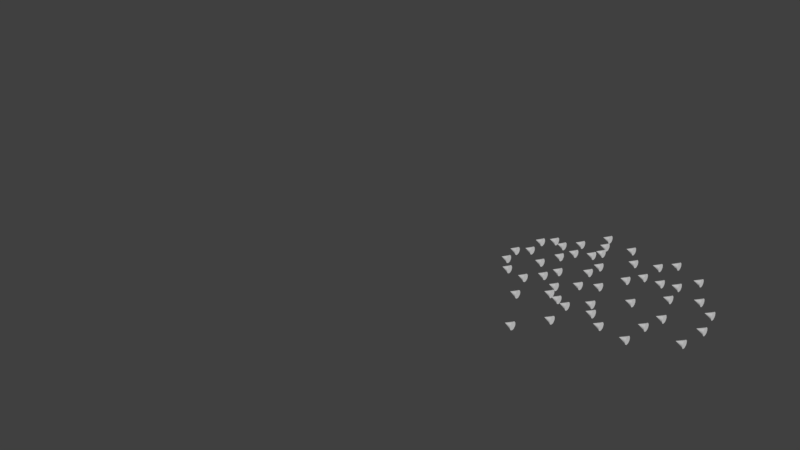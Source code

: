 # Source: pathFollowing.blend  (saved by Blender 2.78.0; exported with 4.5.12 LTS)
import bpy
from mathutils import Matrix  # noqa: F401  (used for matrix-valued properties, if any)

bpy.ops.wm.read_factory_settings(use_empty=True)
scene = bpy.context.scene
scene.name = 'Scene'

# ---- collections
col_collection_1 = bpy.data.collections.new('Collection 1'); scene.collection.children.link(col_collection_1)
col_collection_2 = bpy.data.collections.new('Collection 2'); scene.collection.children.link(col_collection_2)
col_collection_2.hide_render = True
col_collection_2.hide_viewport = True

# ---- world
world_world = bpy.data.worlds.new('World'); scene.world = world_world
world_world.color = (0.05088, 0.05088, 0.05088)
world_world.use_sun_shadow = False
world_world.sun_shadow_jitter_overblur = 0.0
world_world.cycles.sampling_method = 'MANUAL'

# ---- meshes
me_cone = bpy.data.meshes.new('Cone')
me_cone.from_pydata([(5.053e-08, -0.02491, -0.3505), (0.08019, -0.02491, -0.3426), (0.1573, -0.02491, -0.3192), (0.2284, -0.02491, -0.2812), (0.2907, -0.02491, -0.2301), (0.3418, -0.02491, -0.1678), (0.3798, -0.02491, -0.0967), (0.4032, -0.02491, -0.01959), (0.4111, -0.02491, 0.06061), (5.053e-08, 0.7972, 0.06061), (0.4032, -0.02491, 0.1408), (0.3798, -0.02491, 0.2179), (0.3418, -0.02491, 0.289), (0.2907, -0.02491, 0.3513), (0.2284, -0.02491, 0.4024), (0.1573, -0.02491, 0.4404), (0.08019, -0.02491, 0.4638), (-8.341e-08, -0.02491, 0.4717), (-0.08019, -0.02491, 0.4638), (-0.1573, -0.02491, 0.4404), (-0.2284, -0.02491, 0.4024), (-0.2907, -0.02491, 0.3513), (-0.3418, -0.02491, 0.289), (-0.3798, -0.02491, 0.2179), (-0.4032, -0.02491, 0.1408), (-0.4111, -0.02491, 0.06061), (-0.4032, -0.02491, -0.01959), (-0.3798, -0.02491, -0.0967), (-0.3418, -0.02491, -0.1678), (-0.2907, -0.02491, -0.2301), (-0.2284, -0.02491, -0.2812), (-0.1573, -0.02491, -0.3192), (-0.08019, -0.02491, -0.3426)], [], [(0, 9, 1), (1, 9, 2), (2, 9, 3), (3, 9, 4), (4, 9, 5), (5, 9, 6), (6, 9, 7), (7, 9, 8), (8, 9, 10), (10, 9, 11), (11, 9, 12), (12, 9, 13), (13, 9, 14), (14, 9, 15), (15, 9, 16), (16, 9, 17), (17, 9, 18), (18, 9, 19), (19, 9, 20), (20, 9, 21), (21, 9, 22), (22, 9, 23), (23, 9, 24), (24, 9, 25), (25, 9, 26), (26, 9, 27), (27, 9, 28), (28, 9, 29), (29, 9, 30), (30, 9, 31), (31, 9, 32), (32, 9, 0), (0, 1, 2, 3, 4, 5, 6, 7, 8, 10, 11, 12, 13, 14, 15, 16, 17, 18, 19, 20, 21, 22, 23, 24, 25, 26, 27, 28, 29, 30, 31, 32)])
me_cone.use_remesh_preserve_volume = False
me_cone.use_remesh_preserve_attributes = False
me_cone.use_mirror_vertex_groups = False
me_cone.update()
me_mesh = bpy.data.meshes.new('Mesh')
me_mesh.from_pydata([(14.16, 3.601, -2.193e-05), (13.99, 3.624, -2.193e-05), (13.82, 3.643, -2.193e-05), (13.64, 3.658, -2.193e-05), (13.45, 3.67, -2.193e-05), (13.25, 3.678, -2.193e-05), (13.05, 3.683, -2.193e-05), (12.85, 3.685, -2.193e-05), (12.64, 3.684, -2.193e-05), (12.42, 3.68, -2.193e-05), (12.21, 3.673, -2.193e-05), (12.0, 3.664, -2.193e-05), (11.78, 3.652, -2.193e-05), (11.57, 3.637, -2.193e-05), (11.36, 3.619, -2.193e-05), (11.15, 3.599, -2.193e-05), (10.94, 3.576, -2.193e-05), (10.74, 3.55, -2.193e-05), (10.54, 3.522, -2.193e-05), (10.35, 3.491, -2.193e-05), (10.17, 3.457, -2.193e-05), (10.0, 3.42, -2.193e-05), (9.839, 3.38, -2.193e-05), (9.689, 3.337, -2.193e-05), (9.536, 3.291, -2.193e-05), (9.38, 3.243, -2.193e-05), (9.219, 3.191, -2.193e-05), (9.055, 3.136, -2.193e-05), (8.887, 3.079, -2.193e-05), (8.715, 3.019, -2.193e-05), (8.541, 2.957, -2.193e-05), (8.364, 2.892, -2.193e-05), (8.184, 2.824, -2.193e-05), (8.002, 2.754, -2.193e-05), (7.819, 2.682, -2.193e-05), (7.635, 2.609, -2.193e-05), (7.449, 2.533, -2.193e-05), (7.263, 2.456, -2.193e-05), (7.077, 2.376, -2.193e-05), (6.891, 2.296, -2.193e-05), (6.705, 2.214, -2.193e-05), (6.519, 2.13, -2.193e-05), (6.334, 2.045, -2.193e-05), (6.149, 1.959, -2.193e-05), (5.964, 1.871, -2.193e-05), (5.78, 1.781, -2.193e-05), (5.596, 1.691, -2.193e-05), (5.413, 1.598, -2.193e-05), (5.229, 1.505, -2.193e-05), (5.045, 1.409, -2.193e-05), (4.86, 1.312, -2.193e-05), (4.675, 1.213, -2.193e-05), (4.489, 1.112, -2.193e-05), (4.302, 1.01, -2.193e-05), (4.114, 0.9052, -2.193e-05), (3.924, 0.7986, -2.193e-05), (3.733, 0.6898, -2.193e-05), (3.54, 0.5788, -2.193e-05), (3.346, 0.4655, -2.193e-05), (3.149, 0.3498, -2.193e-05), (2.95, 0.2317, -2.193e-05), (2.749, 0.111, -2.193e-05), (2.545, -0.01232, -2.193e-05), (2.339, -0.1383, -2.193e-05), (2.13, -0.2671, -2.193e-05), (1.918, -0.3985, -2.193e-05), (1.704, -0.5325, -2.193e-05), (1.477, -0.6689, -2.193e-05), (1.234, -0.8076, -2.193e-05), (0.9748, -0.9481, -2.193e-05), (0.6989, -1.09, -2.193e-05), (0.4071, -1.234, -2.193e-05), (0.1, -1.378, -2.193e-05), (-0.2215, -1.522, -2.193e-05), (-0.5564, -1.665, -2.193e-05), (-0.9035, -1.808, -2.193e-05), (-1.261, -1.949, -2.193e-05), (-1.629, -2.087, -2.193e-05), (-2.003, -2.222, -2.193e-05), (-2.384, -2.352, -2.193e-05), (-2.768, -2.478, -2.193e-05), (-3.154, -2.599, -2.193e-05), (-3.542, -2.714, -2.193e-05), (-3.928, -2.822, -2.193e-05), (-4.312, -2.925, -2.193e-05), (-4.691, -3.02, -2.193e-05), (-5.066, -3.109, -2.193e-05), (-5.434, -3.19, -2.193e-05), (-5.796, -3.264, -2.193e-05), (-6.148, -3.332, -2.193e-05), (-6.492, -3.392, -2.193e-05), (-6.826, -3.445, -2.193e-05), (-7.149, -3.492, -2.193e-05), (-7.462, -3.533, -2.193e-05), (-7.763, -3.567, -2.193e-05), (-8.053, -3.596, -2.193e-05), (-8.331, -3.619, -2.193e-05), (-8.597, -3.636, -2.193e-05), (-8.851, -3.647, -2.193e-05), (-9.093, -3.654, -2.193e-05), (-9.323, -3.655, -2.193e-05), (-9.542, -3.651, -2.193e-05), (-9.749, -3.641, -2.193e-05), (-9.945, -3.627, -2.193e-05), (-10.13, -3.607, -2.193e-05), (-10.31, -3.582, -2.193e-05), (-10.47, -3.552, -2.193e-05), (-10.63, -3.517, -2.193e-05), (-10.78, -3.476, -2.193e-05), (-10.93, -3.43, -2.193e-05), (-11.06, -3.377, -2.193e-05), (-11.19, -3.318, -2.193e-05), (-11.32, -3.252, -2.193e-05), (-11.44, -3.179, -2.193e-05), (-11.55, -3.097, -2.193e-05), (-11.66, -3.006, -2.193e-05), (-11.77, -2.905, -2.193e-05), (-11.87, -2.794, -2.193e-05), (-11.97, -2.67, -2.193e-05), (-12.07, -2.534, -2.193e-05), (-12.17, -2.383, -2.193e-05), (-12.27, -2.217, -2.193e-05), (-12.37, -2.034, -2.193e-05), (-12.46, -1.831, -2.193e-05), (-12.55, -1.607, -2.193e-05), (-12.64, -1.358, -2.193e-05), (-12.71, -1.082, -2.193e-05), (-12.78, -0.7741, -2.193e-05), (-12.82, -0.4311, -2.193e-05), (-12.84, -0.04825, -2.193e-05), (-12.82, 0.3791, -2.193e-05), (-12.72, 0.8562, -2.193e-05), (-12.54, 1.389, -2.098e-05), (-12.21, 1.982, -2.289e-05), (-11.68, 2.643, -2.289e-05)], [(0, 1), (1, 2), (2, 3), (3, 4), (4, 5), (5, 6), (6, 7), (7, 8), (8, 9), (9, 10), (10, 11), (11, 12), (12, 13), (13, 14), (14, 15), (15, 16), (16, 17), (17, 18), (18, 19), (19, 20), (20, 21), (21, 22), (22, 23), (23, 24), (24, 25), (25, 26), (26, 27), (27, 28), (28, 29), (29, 30), (30, 31), (31, 32), (32, 33), (33, 34), (34, 35), (35, 36), (36, 37), (37, 38), (38, 39), (39, 40), (40, 41), (41, 42), (42, 43), (43, 44), (44, 45), (45, 46), (46, 47), (47, 48), (48, 49), (49, 50), (50, 51), (51, 52), (52, 53), (53, 54), (54, 55), (55, 56), (56, 57), (57, 58), (58, 59), (59, 60), (60, 61), (61, 62), (62, 63), (63, 64), (64, 65), (65, 66), (66, 67), (67, 68), (68, 69), (69, 70), (70, 71), (71, 72), (72, 73), (73, 74), (74, 75), (75, 76), (76, 77), (77, 78), (78, 79), (79, 80), (80, 81), (81, 82), (82, 83), (83, 84), (84, 85), (85, 86), (86, 87), (87, 88), (88, 89), (89, 90), (90, 91), (91, 92), (92, 93), (93, 94), (94, 95), (95, 96), (96, 97), (97, 98), (98, 99), (99, 100), (100, 101), (101, 102), (102, 103), (103, 104), (104, 105), (105, 106), (106, 107), (107, 108), (108, 109), (109, 110), (110, 111), (111, 112), (112, 113), (113, 114), (114, 115), (115, 116), (116, 117), (117, 118), (118, 119), (119, 120), (120, 121), (121, 122), (122, 123), (123, 124), (124, 125), (125, 126), (126, 127), (127, 128), (128, 129), (129, 130), (130, 131), (131, 132), (132, 133), (133, 134)], [])
me_mesh.use_remesh_preserve_volume = False
me_mesh.use_remesh_preserve_attributes = False
me_mesh.use_mirror_vertex_groups = False
me_mesh.update()

# ---- objects
ob_cone_050 = bpy.data.objects.new('Cone.050', me_cone)
ob_cone_049 = bpy.data.objects.new('Cone.049', me_cone)
ob_cone_048 = bpy.data.objects.new('Cone.048', me_cone)
ob_cone_047 = bpy.data.objects.new('Cone.047', me_cone)
ob_cone_046 = bpy.data.objects.new('Cone.046', me_cone)
ob_cone_045 = bpy.data.objects.new('Cone.045', me_cone)
ob_cone_044 = bpy.data.objects.new('Cone.044', me_cone)
ob_cone_043 = bpy.data.objects.new('Cone.043', me_cone)
ob_cone_042 = bpy.data.objects.new('Cone.042', me_cone)
ob_cone_041 = bpy.data.objects.new('Cone.041', me_cone)
ob_cone_040 = bpy.data.objects.new('Cone.040', me_cone)
ob_cone_039 = bpy.data.objects.new('Cone.039', me_cone)
ob_cone_038 = bpy.data.objects.new('Cone.038', me_cone)
ob_cone_037 = bpy.data.objects.new('Cone.037', me_cone)
ob_cone_036 = bpy.data.objects.new('Cone.036', me_cone)
ob_cone_035 = bpy.data.objects.new('Cone.035', me_cone)
ob_cone_034 = bpy.data.objects.new('Cone.034', me_cone)
ob_cone_033 = bpy.data.objects.new('Cone.033', me_cone)
ob_cone_032 = bpy.data.objects.new('Cone.032', me_cone)
ob_cone_031 = bpy.data.objects.new('Cone.031', me_cone)
ob_cone_030 = bpy.data.objects.new('Cone.030', me_cone)
ob_cone_029 = bpy.data.objects.new('Cone.029', me_cone)
ob_cone_028 = bpy.data.objects.new('Cone.028', me_cone)
ob_cone_027 = bpy.data.objects.new('Cone.027', me_cone)
ob_cone_026 = bpy.data.objects.new('Cone.026', me_cone)
ob_cone_025 = bpy.data.objects.new('Cone.025', me_cone)
ob_cone_024 = bpy.data.objects.new('Cone.024', me_cone)
ob_cone_023 = bpy.data.objects.new('Cone.023', me_cone)
ob_cone_022 = bpy.data.objects.new('Cone.022', me_cone)
ob_cone_021 = bpy.data.objects.new('Cone.021', me_cone)
ob_cone_020 = bpy.data.objects.new('Cone.020', me_cone)
ob_cone_019 = bpy.data.objects.new('Cone.019', me_cone)
ob_cone_018 = bpy.data.objects.new('Cone.018', me_cone)
ob_cone_017 = bpy.data.objects.new('Cone.017', me_cone)
ob_cone_016 = bpy.data.objects.new('Cone.016', me_cone)
ob_cone_015 = bpy.data.objects.new('Cone.015', me_cone)
ob_cone_014 = bpy.data.objects.new('Cone.014', me_cone)
ob_cone_013 = bpy.data.objects.new('Cone.013', me_cone)
ob_cone_012 = bpy.data.objects.new('Cone.012', me_cone)
ob_cone_011 = bpy.data.objects.new('Cone.011', me_cone)
ob_cone_010 = bpy.data.objects.new('Cone.010', me_cone)
ob_cone_009 = bpy.data.objects.new('Cone.009', me_cone)
ob_cone_008 = bpy.data.objects.new('Cone.008', me_cone)
ob_cone_007 = bpy.data.objects.new('Cone.007', me_cone)
ob_cone_006 = bpy.data.objects.new('Cone.006', me_cone)
ob_cone_005 = bpy.data.objects.new('Cone.005', me_cone)
ob_cone_004 = bpy.data.objects.new('Cone.004', me_cone)
ob_cone_003 = bpy.data.objects.new('Cone.003', me_cone)
ob_cone_002 = bpy.data.objects.new('Cone.002', me_cone)
ob_cone_001 = bpy.data.objects.new('Cone.001', me_cone)
ob_empty = bpy.data.objects.new('Empty', None)
ob_nurbspath = bpy.data.objects.new('NurbsPath', me_mesh)
ob_cone = bpy.data.objects.new('Cone', me_cone)

# ---- transforms, parenting, visibility, modifiers, constraints
ob_cone_050.location = (11.9, 4.512, 0.0)
ob_cone_050.rotation_euler = (0.0, -0.0, 1.571)
ob_cone_050.scale = (0.5, 0.5, 0.5)
ob_cone_050.lineart.crease_threshold = 0.0
ob_cone_049.location = (12.26, 0.2302, 0.0)
ob_cone_049.rotation_euler = (0.0, -0.0, 1.571)
ob_cone_049.scale = (0.5, 0.5, 0.5)
ob_cone_049.lineart.crease_threshold = 0.0
ob_cone_048.location = (20.05, 1.324, 0.0)
ob_cone_048.rotation_euler = (0.0, -0.0, 1.571)
ob_cone_048.scale = (0.5, 0.5, 0.5)
ob_cone_048.lineart.crease_threshold = 0.0
ob_cone_047.location = (20.28, 2.793, 0.0)
ob_cone_047.rotation_euler = (0.0, -0.0, 1.571)
ob_cone_047.scale = (0.5, 0.5, 0.5)
ob_cone_047.lineart.crease_threshold = 0.0
ob_cone_046.location = (13.26, 1.932, 0.0)
ob_cone_046.rotation_euler = (0.0, -0.0, 1.571)
ob_cone_046.scale = (0.5, 0.5, 0.5)
ob_cone_046.lineart.crease_threshold = 0.0
ob_cone_045.location = (14.57, 0.7829, 0.0)
ob_cone_045.rotation_euler = (0.0, -0.0, 1.571)
ob_cone_045.scale = (0.5, 0.5, 0.5)
ob_cone_045.lineart.crease_threshold = 0.0
ob_cone_044.location = (17.68, 5.506, 0.0)
ob_cone_044.rotation_euler = (0.0, -0.0, 1.571)
ob_cone_044.scale = (0.5, 0.5, 0.5)
ob_cone_044.lineart.crease_threshold = 0.0
ob_cone_043.location = (19.09, 4.946, 0.0)
ob_cone_043.rotation_euler = (0.0, -0.0, 1.571)
ob_cone_043.scale = (0.5, 0.5, 0.5)
ob_cone_043.lineart.crease_threshold = 0.0
ob_cone_042.location = (15.02, 6.216, 0.0)
ob_cone_042.rotation_euler = (0.0, -0.0, 1.571)
ob_cone_042.scale = (0.5, 0.5, 0.5)
ob_cone_042.lineart.crease_threshold = 0.0
ob_cone_041.location = (13.45, 1.253, 0.0)
ob_cone_041.rotation_euler = (0.0, -0.0, 1.571)
ob_cone_041.scale = (0.5, 0.5, 0.5)
ob_cone_041.lineart.crease_threshold = 0.0
ob_cone_040.location = (13.79, 4.073, 0.0)
ob_cone_040.rotation_euler = (0.0, -0.0, 1.571)
ob_cone_040.scale = (0.5, 0.5, 0.5)
ob_cone_040.lineart.crease_threshold = 0.0
ob_cone_039.location = (19.98, 4.193, 0.0)
ob_cone_039.rotation_euler = (0.0, -0.0, 1.571)
ob_cone_039.scale = (0.5, 0.5, 0.5)
ob_cone_039.lineart.crease_threshold = 0.0
ob_cone_038.location = (11.48, 3.454, 0.0)
ob_cone_038.rotation_euler = (0.0, -0.0, 1.571)
ob_cone_038.scale = (0.5, 0.5, 0.5)
ob_cone_038.lineart.crease_threshold = 0.0
ob_cone_037.location = (14.85, 3.227, 0.0)
ob_cone_037.rotation_euler = (0.0, -0.0, 1.571)
ob_cone_037.scale = (0.5, 0.5, 0.5)
ob_cone_037.lineart.crease_threshold = 0.0
ob_cone_036.location = (9.887, 3.669, 0.0)
ob_cone_036.rotation_euler = (0.0, -0.0, 1.571)
ob_cone_036.scale = (0.5, 0.5, 0.5)
ob_cone_036.lineart.crease_threshold = 0.0
ob_cone_035.location = (13.1, 6.813, 0.0)
ob_cone_035.rotation_euler = (0.0, -0.0, 1.571)
ob_cone_035.scale = (0.5, 0.5, 0.5)
ob_cone_035.lineart.crease_threshold = 0.0
ob_cone_034.location = (11.4, 5.55, 0.0)
ob_cone_034.rotation_euler = (0.0, -0.0, 1.571)
ob_cone_034.scale = (0.5, 0.5, 0.5)
ob_cone_034.lineart.crease_threshold = 0.0
ob_cone_033.location = (10.64, 1.915, 0.0)
ob_cone_033.rotation_euler = (0.0, -0.0, 1.571)
ob_cone_033.scale = (0.5, 0.5, 0.5)
ob_cone_033.lineart.crease_threshold = 0.0
ob_cone_032.location = (18.44, 2.579, 0.0)
ob_cone_032.rotation_euler = (0.0, -0.0, 1.571)
ob_cone_032.scale = (0.5, 0.5, 0.5)
ob_cone_032.lineart.crease_threshold = 0.0
ob_cone_031.location = (10.84, 5.747, 0.0)
ob_cone_031.rotation_euler = (0.0, -0.0, 1.571)
ob_cone_031.scale = (0.5, 0.5, 0.5)
ob_cone_031.lineart.crease_threshold = 0.0
ob_cone_030.location = (18.27, 6.538, 0.0)
ob_cone_030.rotation_euler = (0.0, -0.0, 1.571)
ob_cone_030.scale = (0.5, 0.5, 0.5)
ob_cone_030.lineart.crease_threshold = 0.0
ob_cone_029.location = (16.61, 0.2805, 0.0)
ob_cone_029.rotation_euler = (0.0, -0.0, 1.571)
ob_cone_029.scale = (0.5, 0.5, 0.5)
ob_cone_029.lineart.crease_threshold = 0.0
ob_cone_028.location = (13.62, -2.138, 0.0)
ob_cone_028.rotation_euler = (0.0, -0.0, 1.571)
ob_cone_028.scale = (0.5, 0.5, 0.5)
ob_cone_028.lineart.crease_threshold = 0.0
ob_cone_027.location = (16.03, 5.314, 0.0)
ob_cone_027.rotation_euler = (0.0, -0.0, 1.571)
ob_cone_027.scale = (0.5, 0.5, 0.5)
ob_cone_027.lineart.crease_threshold = 0.0
ob_cone_026.location = (10.34, 5.229, 0.0)
ob_cone_026.rotation_euler = (0.0, -0.0, 1.571)
ob_cone_026.scale = (0.5, 0.5, 0.5)
ob_cone_026.lineart.crease_threshold = 0.0
ob_cone_025.location = (12.64, 3.221, 0.0)
ob_cone_025.rotation_euler = (0.0, -0.0, 1.571)
ob_cone_025.scale = (0.5, 0.5, 0.5)
ob_cone_025.lineart.crease_threshold = 0.0
ob_cone_024.location = (14.69, -0.6474, 0.0)
ob_cone_024.rotation_euler = (0.0, -0.0, 1.571)
ob_cone_024.scale = (0.5, 0.5, 0.5)
ob_cone_024.lineart.crease_threshold = 0.0
ob_cone_023.location = (10.43, 4.176, 0.0)
ob_cone_023.rotation_euler = (0.0, -0.0, 1.571)
ob_cone_023.scale = (0.5, 0.5, 0.5)
ob_cone_023.lineart.crease_threshold = 0.0
ob_cone_022.location = (15.53, 4.554, 0.0)
ob_cone_022.rotation_euler = (0.0, -0.0, 1.571)
ob_cone_022.scale = (0.5, 0.5, 0.5)
ob_cone_022.lineart.crease_threshold = 0.0
ob_cone_021.location = (16.7, 2.925, 0.0)
ob_cone_021.rotation_euler = (0.0, -0.0, 1.571)
ob_cone_021.scale = (0.5, 0.5, 0.5)
ob_cone_021.lineart.crease_threshold = 0.0
ob_cone_020.location = (18.15, 1.487, 0.0)
ob_cone_020.rotation_euler = (0.0, -0.0, 1.571)
ob_cone_020.scale = (0.5, 0.5, 0.5)
ob_cone_020.lineart.crease_threshold = 0.0
ob_cone_019.location = (17.89, 4.274, 0.0)
ob_cone_019.rotation_euler = (0.0, -0.0, 1.571)
ob_cone_019.scale = (0.5, 0.5, 0.5)
ob_cone_019.lineart.crease_threshold = 0.0
ob_cone_018.location = (16.92, 5.295, 0.0)
ob_cone_018.rotation_euler = (0.0, -0.0, 1.571)
ob_cone_018.scale = (0.5, 0.5, 0.5)
ob_cone_018.lineart.crease_threshold = 0.0
ob_cone_017.location = (13.29, 6.118, 0.0)
ob_cone_017.rotation_euler = (0.0, -0.0, 1.571)
ob_cone_017.scale = (0.5, 0.5, 0.5)
ob_cone_017.lineart.crease_threshold = 0.0
ob_cone_016.location = (14.07, 2.718, 0.0)
ob_cone_016.rotation_euler = (0.0, -0.0, 1.571)
ob_cone_016.scale = (0.5, 0.5, 0.5)
ob_cone_016.lineart.crease_threshold = 0.0
ob_cone_015.location = (13.9, 4.869, 0.0)
ob_cone_015.rotation_euler = (0.0, -0.0, 1.571)
ob_cone_015.scale = (0.5, 0.5, 0.5)
ob_cone_015.lineart.crease_threshold = 0.0
ob_cone_014.location = (10.03, 2.719, 0.0)
ob_cone_014.rotation_euler = (0.0, -0.0, 1.571)
ob_cone_014.scale = (0.5, 0.5, 0.5)
ob_cone_014.lineart.crease_threshold = 0.0
ob_cone_013.location = (16.11, 6.625, 0.0)
ob_cone_013.rotation_euler = (0.0, -0.0, 1.571)
ob_cone_013.scale = (0.5, 0.5, 0.5)
ob_cone_013.lineart.crease_threshold = 0.0
ob_cone_012.location = (12.26, 5.259, 0.0)
ob_cone_012.rotation_euler = (0.0, -0.0, 1.571)
ob_cone_012.scale = (0.5, 0.5, 0.5)
ob_cone_012.lineart.crease_threshold = 0.0
ob_cone_011.location = (12.8, 7.614, 0.0)
ob_cone_011.rotation_euler = (0.0, -0.0, 1.571)
ob_cone_011.scale = (0.5, 0.5, 0.5)
ob_cone_011.lineart.crease_threshold = 0.0
ob_cone_010.location = (15.82, 0.9623, 0.0)
ob_cone_010.rotation_euler = (0.0, -0.0, 1.571)
ob_cone_010.scale = (0.5, 0.5, 0.5)
ob_cone_010.lineart.crease_threshold = 0.0
ob_cone_009.location = (16.73, 7.317, 0.0)
ob_cone_009.rotation_euler = (0.0, -0.0, 1.571)
ob_cone_009.scale = (0.5, 0.5, 0.5)
ob_cone_009.lineart.crease_threshold = 0.0
ob_cone_008.location = (14.31, 7.278, 0.0)
ob_cone_008.rotation_euler = (0.0, -0.0, 1.571)
ob_cone_008.scale = (0.5, 0.5, 0.5)
ob_cone_008.lineart.crease_threshold = 0.0
ob_cone_007.location = (13.04, 5.631, 0.0)
ob_cone_007.rotation_euler = (0.0, -0.0, 1.571)
ob_cone_007.scale = (0.5, 0.5, 0.5)
ob_cone_007.lineart.crease_threshold = 0.0
ob_cone_006.location = (11.68, 1.707, 0.0)
ob_cone_006.rotation_euler = (0.0, -0.0, 1.571)
ob_cone_006.scale = (0.5, 0.5, 0.5)
ob_cone_006.lineart.crease_threshold = 0.0
ob_cone_005.location = (18.04, 0.04303, 0.0)
ob_cone_005.rotation_euler = (0.0, -0.0, 1.571)
ob_cone_005.scale = (0.5, 0.5, 0.5)
ob_cone_005.lineart.crease_threshold = 0.0
ob_cone_004.location = (15.39, 1.634, 0.0)
ob_cone_004.rotation_euler = (0.0, -0.0, 1.571)
ob_cone_004.scale = (0.5, 0.5, 0.5)
ob_cone_004.lineart.crease_threshold = 0.0
ob_cone_003.location = (12.03, 6.267, 0.0)
ob_cone_003.rotation_euler = (0.0, -0.0, 1.571)
ob_cone_003.scale = (0.5, 0.5, 0.5)
ob_cone_003.lineart.crease_threshold = 0.0
ob_cone_002.location = (13.98, 1.025, 0.0)
ob_cone_002.rotation_euler = (0.0, -0.0, 1.571)
ob_cone_002.scale = (0.5, 0.5, 0.5)
ob_cone_002.lineart.crease_threshold = 0.0
ob_cone_001.location = (12.3, 2.468, 0.0)
ob_cone_001.rotation_euler = (0.0, -0.0, 1.571)
ob_cone_001.scale = (0.5, 0.5, 0.5)
ob_cone_001.lineart.crease_threshold = 0.0
ob_empty.location = (15.2, 2.833, 0.0)
ob_empty.rotation_euler = (0.0, -0.0, 1.571)
ob_empty.scale = (1.829, 1.829, 1.829)
ob_empty.empty_image_offset = (0.0, 0.0)
ob_empty.lineart.crease_threshold = 0.0
ob_nurbspath.location = (0.0, 0.0, 0.0)
ob_nurbspath.lineart.crease_threshold = 0.0
ob_cone.location = (0.0, 0.0, 0.0)
ob_cone.scale = (0.5, 0.5, 0.5)
ob_cone.lineart.crease_threshold = 0.0

# ---- collection membership
col_collection_1.objects.link(ob_cone_050)
col_collection_1.objects.link(ob_cone_049)
col_collection_1.objects.link(ob_cone_048)
col_collection_1.objects.link(ob_cone_047)
col_collection_1.objects.link(ob_cone_046)
col_collection_1.objects.link(ob_cone_045)
col_collection_1.objects.link(ob_cone_044)
col_collection_1.objects.link(ob_cone_043)
col_collection_1.objects.link(ob_cone_042)
col_collection_1.objects.link(ob_cone_041)
col_collection_1.objects.link(ob_cone_040)
col_collection_1.objects.link(ob_cone_039)
col_collection_1.objects.link(ob_cone_038)
col_collection_1.objects.link(ob_cone_037)
col_collection_1.objects.link(ob_cone_036)
col_collection_1.objects.link(ob_cone_035)
col_collection_1.objects.link(ob_cone_034)
col_collection_1.objects.link(ob_cone_033)
col_collection_1.objects.link(ob_cone_032)
col_collection_1.objects.link(ob_cone_031)
col_collection_1.objects.link(ob_cone_030)
col_collection_1.objects.link(ob_cone_029)
col_collection_1.objects.link(ob_cone_028)
col_collection_1.objects.link(ob_cone_027)
col_collection_1.objects.link(ob_cone_026)
col_collection_1.objects.link(ob_cone_025)
col_collection_1.objects.link(ob_cone_024)
col_collection_1.objects.link(ob_cone_023)
col_collection_1.objects.link(ob_cone_022)
col_collection_1.objects.link(ob_cone_021)
col_collection_1.objects.link(ob_cone_020)
col_collection_1.objects.link(ob_cone_019)
col_collection_1.objects.link(ob_cone_018)
col_collection_1.objects.link(ob_cone_017)
col_collection_1.objects.link(ob_cone_016)
col_collection_1.objects.link(ob_cone_015)
col_collection_1.objects.link(ob_cone_014)
col_collection_1.objects.link(ob_cone_013)
col_collection_1.objects.link(ob_cone_012)
col_collection_1.objects.link(ob_cone_011)
col_collection_1.objects.link(ob_cone_010)
col_collection_1.objects.link(ob_cone_009)
col_collection_1.objects.link(ob_cone_008)
col_collection_1.objects.link(ob_cone_007)
col_collection_1.objects.link(ob_cone_006)
col_collection_1.objects.link(ob_cone_005)
col_collection_1.objects.link(ob_cone_004)
col_collection_1.objects.link(ob_cone_003)
col_collection_1.objects.link(ob_cone_002)
col_collection_1.objects.link(ob_cone_001)
col_collection_1.objects.link(ob_empty)
col_collection_1.objects.link(ob_nurbspath)
col_collection_2.objects.link(ob_cone)

# ---- scene / render settings (as saved in the file)
scene.frame_start = 1; scene.frame_end = 1000; scene.frame_set(1)
scene.render.engine = 'BLENDER_EEVEE_NEXT'
scene.render.resolution_percentage = 50
scene.render.fps = 60
scene.render.dither_intensity = 0.0
scene.cycles.use_denoising = False
scene.cycles.samples = 128
scene.cycles.sampling_pattern = 'TABULATED_SOBOL'
scene.cycles.light_sampling_threshold = 0.0
scene.cycles.use_adaptive_sampling = False
scene.cycles.use_light_tree = False
scene.cycles.blur_glossy = 0.0
scene.cycles.sample_clamp_indirect = 0.0
scene.view_settings.view_transform = 'Standard'
bpy.context.view_layer.update()

# ---- added for rendering (the .blend has no active camera and no usable light): camera, sun
cam_auto = bpy.data.cameras.new('AutoCamera')
cam_auto.lens = 50.0
cam_auto.sensor_width = 36.0
cam_auto.clip_end = 1000.0
ob_auto_camera = bpy.data.objects.new('AutoCamera', cam_auto)
scene.collection.objects.link(ob_auto_camera)
ob_auto_camera.location = (36.1704, -36.8542, 26.0184)
ob_auto_camera.rotation_euler = (1.09748, -7.21219e-08, 0.694738)
scene.camera = ob_auto_camera
light_auto_sun = bpy.data.lights.new('AutoSun', 'SUN')
light_auto_sun.energy = 3.0
light_auto_sun.angle = 0.0523599
ob_auto_sun = bpy.data.objects.new('AutoSun', light_auto_sun)
scene.collection.objects.link(ob_auto_sun)
ob_auto_sun.rotation_euler = (0.872665, 0.174533, 0.523599)
bpy.context.view_layer.update()
